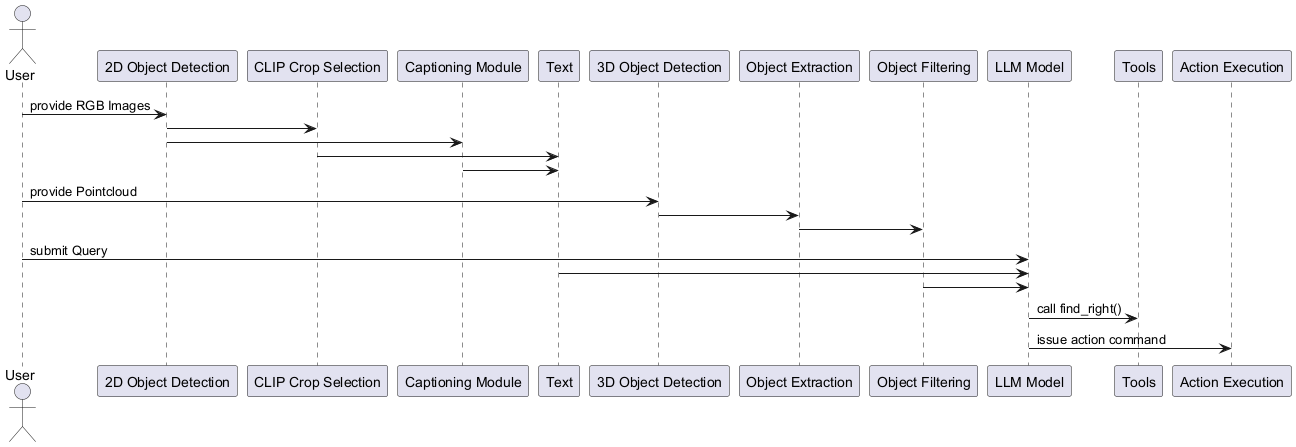

The diagram above was rendered by PlantUML. Its source (embedded in the PNG):
@startuml
actor User
participant "2D Object Detection"
participant "CLIP Crop Selection"
participant "Captioning Module"
participant "Text"
participant "3D Object Detection"
participant "Object Extraction"
participant "Object Filtering"
participant "LLM Model"
participant "Tools"
participant "Action Execution"

User -> "2D Object Detection" : provide RGB Images
"2D Object Detection" -> "CLIP Crop Selection"
"2D Object Detection" -> "Captioning Module"
"CLIP Crop Selection" -> "Text"
"Captioning Module" -> "Text"

User -> "3D Object Detection" : provide Pointcloud
"3D Object Detection" -> "Object Extraction"
"Object Extraction" -> "Object Filtering"

User -> "LLM Model" : submit Query
"Text" -> "LLM Model"
"Object Filtering" -> "LLM Model"
"LLM Model" -> "Tools" : call find_right()
"LLM Model" -> "Action Execution" : issue action command
@enduml